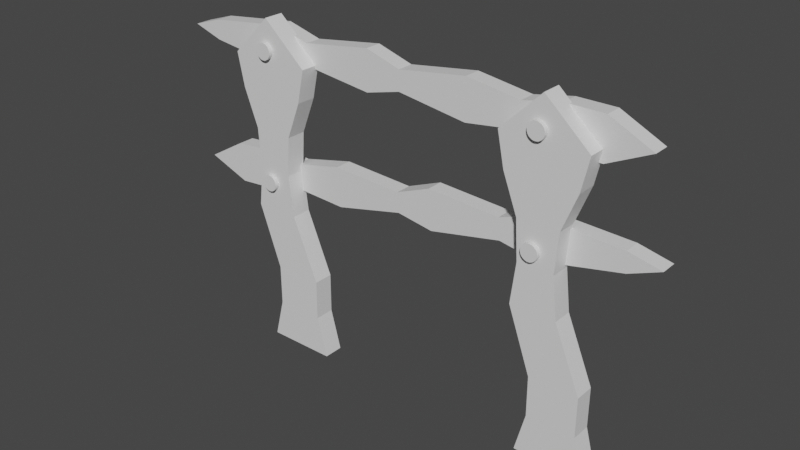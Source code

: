 # Source: LowPolyBarrer.blend  (saved by Blender 2.92.15; exported with 4.5.12 LTS)
import bpy
from mathutils import Matrix  # noqa: F401  (used for matrix-valued properties, if any)

bpy.ops.wm.read_factory_settings(use_empty=True)
scene = bpy.context.scene
scene.name = 'Scene'

# ---- materials (node trees are filled in below, after node groups)
mat_bar = bpy.data.materials.new('Bar')
mat_bar.use_transparent_shadow = False
mat_foot = bpy.data.materials.new('Foot')
mat_foot.use_transparent_shadow = False
mat_vis = bpy.data.materials.new('Vis')
mat_vis.use_transparent_shadow = False

# ---- material node trees
mat_bar.use_nodes = True; mat_bar.node_tree.nodes.clear()
_N = mat_bar.node_tree.nodes; _L = mat_bar.node_tree.links
n0 = _N.new('ShaderNodeBsdfPrincipled'); n0.name = 'Principled BSDF'; n0.location = (10, 300)
n0.distribution = 'GGX'
n0.subsurface_method = 'BURLEY'
n0.inputs[3].default_value = 1.45
n0.inputs[27].default_value = (0.0, 0.0, 0.0, 1.0)
n0.inputs[28].default_value = 1.0
n1 = _N.new('ShaderNodeOutputMaterial'); n1.name = 'Material Output'; n1.location = (300, 300)
_L.new(n0.outputs[0], n1.inputs[0])
n1.is_active_output = True
mat_foot.use_nodes = True; mat_foot.node_tree.nodes.clear()
_N = mat_foot.node_tree.nodes; _L = mat_foot.node_tree.links
n0 = _N.new('ShaderNodeBsdfPrincipled'); n0.name = 'Principled BSDF'; n0.location = (10, 300)
n0.distribution = 'GGX'
n0.subsurface_method = 'BURLEY'
n0.inputs[3].default_value = 1.45
n0.inputs[27].default_value = (0.0, 0.0, 0.0, 1.0)
n0.inputs[28].default_value = 1.0
n1 = _N.new('ShaderNodeOutputMaterial'); n1.name = 'Material Output'; n1.location = (300, 300)
_L.new(n0.outputs[0], n1.inputs[0])
n1.is_active_output = True
mat_vis.use_nodes = True; mat_vis.node_tree.nodes.clear()
_N = mat_vis.node_tree.nodes; _L = mat_vis.node_tree.links
n0 = _N.new('ShaderNodeBsdfPrincipled'); n0.name = 'Principled BSDF'; n0.location = (10, 300)
n0.distribution = 'GGX'
n0.subsurface_method = 'BURLEY'
n0.inputs[3].default_value = 1.45
n0.inputs[27].default_value = (0.0, 0.0, 0.0, 1.0)
n0.inputs[28].default_value = 1.0
n1 = _N.new('ShaderNodeOutputMaterial'); n1.name = 'Material Output'; n1.location = (300, 300)
_L.new(n0.outputs[0], n1.inputs[0])
n1.is_active_output = True

# ---- world
world_world = bpy.data.worlds.new('World'); scene.world = world_world
world_world.use_nodes = True; world_world.node_tree.nodes.clear()
_N = world_world.node_tree.nodes; _L = world_world.node_tree.links
n0 = _N.new('ShaderNodeOutputWorld'); n0.name = 'World Output'; n0.location = (300, 300)
n1 = _N.new('ShaderNodeBackground'); n1.name = 'Background'; n1.location = (10, 300)
n1.inputs[0].default_value = (0.05088, 0.05088, 0.05088, 1.0)
_L.new(n1.outputs[0], n0.inputs[0])
n0.is_active_output = True
world_world.color = (0.05088, 0.05088, 0.05088)
world_world.use_sun_shadow = False
world_world.sun_shadow_jitter_overblur = 0.0

# ---- meshes
me_cube_004 = bpy.data.meshes.new('Cube.004')
me_cube_004.from_pydata([(1.479, 0.04481, 1.35), (1.468, 0.04481, 1.482), (1.479, 0.1574, 1.35), (1.468, 0.1574, 1.482), (-1.43, 0.04481, 1.022), (-1.454, 0.04481, 1.292), (-1.43, 0.1574, 1.022), (-1.454, 0.1574, 1.292), (-0.06423, 0.1574, 1.212), (-0.07615, 0.1574, 1.346), (-0.06423, 0.04481, 1.212), (-0.07615, 0.04481, 1.346), (-0.9259, 0.1574, 1.288), (-0.911, 0.04481, 1.119), (-0.911, 0.1574, 1.119), (-0.9259, 0.04481, 1.288), (0.6759, 0.1574, 1.273), (0.6632, 0.04481, 1.416), (0.6632, 0.1574, 1.416), (0.6759, 0.04481, 1.273), (1.479, 0.1021, 1.35), (1.468, 0.1021, 1.482), (-1.43, 0.1021, 1.022), (-1.454, 0.1021, 1.292), (-0.07615, 0.1021, 1.346), (-0.06423, 0.1021, 1.212), (-0.9259, 0.1021, 1.288), (-0.911, 0.1021, 1.119), (0.6759, 0.1021, 1.273), (0.6632, 0.1021, 1.416), (1.685, 0.04481, 1.435), (1.685, 0.1574, 1.435), (-1.727, 0.1574, 1.132), (-1.727, 0.04481, 1.132), (-0.07019, 0.04481, 1.279), (-0.07019, 0.1574, 1.279), (-0.9185, 0.04481, 1.204), (-0.9185, 0.1574, 1.204), (0.6695, 0.1574, 1.345), (0.6695, 0.04481, 1.345), (-1.727, 0.1021, 1.132), (1.685, 0.1021, 1.435), (0.9276, 0.1574, 1.231), (0.9036, 0.04481, 1.502), (0.9036, 0.1574, 1.502), (0.9276, 0.04481, 1.231), (0.9276, 0.1021, 1.231), (0.9036, 0.1021, 1.502), (0.9156, 0.1574, 1.367), (0.9156, 0.04481, 1.367), (0.1635, 0.1574, 1.442), (0.1875, 0.04481, 1.172), (0.1875, 0.1574, 1.172), (0.1635, 0.04481, 1.442), (0.1635, 0.1021, 1.442), (0.1875, 0.1021, 1.172), (0.1755, 0.04481, 1.307), (0.1755, 0.1574, 1.307), (-0.5396, 0.1574, 1.101), (-0.5636, 0.04481, 1.371), (-0.5636, 0.1574, 1.371), (-0.5396, 0.04481, 1.101), (-0.5396, 0.1021, 1.101), (-0.5636, 0.1021, 1.371), (-0.5516, 0.1574, 1.236), (-0.5516, 0.04481, 1.236), (-1.192, 0.1574, 1.316), (-1.168, 0.04481, 1.045), (-1.168, 0.1574, 1.045), (-1.192, 0.04481, 1.316), (-1.192, 0.1021, 1.316), (-1.168, 0.1021, 1.045), (-1.18, 0.04481, 1.18), (-1.18, 0.1574, 1.18), (-1.583, 0.04481, 1.989), (-1.583, 0.04481, 2.122), (-1.583, 0.1574, 1.989), (-1.583, 0.1574, 2.122), (1.288, 0.04481, 1.92), (1.288, 0.04481, 2.191), (1.288, 0.1574, 1.92), (1.288, 0.1574, 2.191), (-0.06219, 0.1574, 1.988), (-0.06219, 0.1574, 2.123), (-0.06219, 0.04481, 1.988), (-0.06219, 0.04481, 2.123), (0.7733, 0.1574, 2.14), (0.7733, 0.04481, 1.971), (0.7733, 0.1574, 1.971), (0.7733, 0.04481, 2.14), (-0.7907, 0.1574, 1.984), (-0.7907, 0.04481, 2.127), (-0.7907, 0.1574, 2.127), (-0.7907, 0.04481, 1.984), (-1.583, 0.1021, 1.989), (-1.583, 0.1021, 2.122), (1.288, 0.1021, 1.92), (1.288, 0.1021, 2.191), (-0.06219, 0.1021, 2.123), (-0.06219, 0.1021, 1.988), (0.7733, 0.1021, 2.14), (0.7733, 0.1021, 1.971), (-0.7907, 0.1021, 1.984), (-0.7907, 0.1021, 2.127), (-1.791, 0.04481, 2.055), (-1.791, 0.1574, 2.055), (1.57, 0.1574, 2.055), (1.57, 0.04481, 2.055), (-0.06219, 0.04481, 2.055), (-0.06219, 0.1574, 2.055), (0.7733, 0.04481, 2.055), (0.7733, 0.1574, 2.055), (-0.7907, 0.1574, 2.055), (-0.7907, 0.04481, 2.055), (1.57, 0.1021, 2.055), (-1.791, 0.1021, 2.055), (-1.033, 0.1574, 1.92), (-1.033, 0.04481, 2.191), (-1.033, 0.1574, 2.191), (-1.033, 0.04481, 1.92), (-1.033, 0.1021, 1.92), (-1.033, 0.1021, 2.191), (-1.033, 0.1574, 2.055), (-1.033, 0.04481, 2.055), (-0.3047, 0.1574, 2.197), (-0.3047, 0.04481, 1.926), (-0.3047, 0.1574, 1.926), (-0.3047, 0.04481, 2.197), (-0.3047, 0.1021, 2.197), (-0.3047, 0.1021, 1.926), (-0.3047, 0.04481, 2.061), (-0.3047, 0.1574, 2.061), (0.4119, 0.1574, 1.92), (0.4119, 0.04481, 2.191), (0.4119, 0.1574, 2.191), (0.4119, 0.04481, 1.92), (0.4119, 0.1021, 1.92), (0.4119, 0.1021, 2.191), (0.4119, 0.1574, 2.055), (0.4119, 0.04481, 2.055), (1.031, 0.1574, 2.191), (1.031, 0.04481, 1.92), (1.031, 0.1574, 1.92), (1.031, 0.04481, 2.191), (1.031, 0.1021, 2.191), (1.031, 0.1021, 1.92), (1.031, 0.04481, 2.055), (1.031, 0.1574, 2.055), (-1.076, -0.06758, -2.347e-07), (-1.289, -0.06758, 2.0), (-1.076, 0.06758, -2.347e-07), (-1.289, 0.06758, 2.0), (-0.6037, -0.06758, -2.225e-07), (-0.72, -0.06758, 2.0), (-0.6037, 0.06758, -2.225e-07), (-0.72, 0.06758, 2.0), (-1.161, -0.06758, 0.9735), (-1.161, 0.06758, 0.9735), (-0.8536, 0.06758, 0.9735), (-0.8536, -0.06758, 0.9735), (-1.145, -0.06758, 1.521), (-1.145, 0.06758, 1.521), (-0.8694, 0.06758, 1.521), (-0.8694, -0.06758, 1.521), (-1.007, 0.06758, 0.5467), (-0.6752, 0.06758, 0.5467), (-0.6752, -0.06758, 0.5467), (-1.007, -0.06758, 0.5467), (-0.8493, 0.06758, -2.266e-07), (-1.018, 0.06758, 2.266), (-0.8493, -0.06758, -2.266e-07), (-1.018, -0.06758, 2.266), (-1.013, -0.06758, 0.9735), (-1.013, 0.06758, 0.9735), (-1.013, -0.06758, 1.521), (-1.013, 0.06758, 1.521), (-0.8475, 0.06758, 0.5467), (-0.8475, -0.06758, 0.5467), (-1.127, 0.06758, 1.252), (-0.8881, 0.06758, 1.252), (-0.8881, -0.06758, 1.252), (-1.127, -0.06758, 1.252), (-1.012, 0.06758, 1.252), (-1.012, -0.06758, 1.252), (-1.242, -0.06758, 1.774), (-1.242, 0.06758, 1.774), (-0.7696, 0.06758, 1.774), (-0.7696, -0.06758, 1.774), (-1.015, -0.06758, 1.774), (-1.015, 0.06758, 1.774), (-1.006, 0.06758, 0.2733), (-0.6762, 0.06758, 0.2733), (-0.6762, -0.06758, 0.2733), (-1.006, -0.06758, 0.2733), (-0.8475, -0.06758, 0.2733), (-0.8475, 0.06758, 0.2733), (0.9235, -0.06758, -2.509e-07), (0.7108, -0.06758, 2.0), (0.9235, 0.06758, -2.509e-07), (0.7108, 0.06758, 2.0), (1.396, -0.06758, -2.671e-07), (1.28, -0.06758, 2.0), (1.396, 0.06758, -2.671e-07), (1.28, 0.06758, 2.0), (0.8394, -0.06758, 0.9735), (0.8394, 0.06758, 0.9735), (1.146, 0.06758, 0.9735), (1.146, -0.06758, 0.9735), (0.8547, -0.06758, 1.521), (0.8547, 0.06758, 1.521), (1.131, 0.06758, 1.521), (1.131, -0.06758, 1.521), (0.9932, 0.06758, 0.5467), (1.325, 0.06758, 0.5467), (1.325, -0.06758, 0.5467), (0.9932, -0.06758, 0.5467), (1.151, 0.06758, -2.509e-07), (0.9818, 0.06758, 2.266), (1.151, -0.06758, -2.509e-07), (0.9818, -0.06758, 2.266), (0.9869, -0.06758, 0.9735), (0.9869, 0.06758, 0.9735), (0.9873, -0.06758, 1.521), (0.9873, 0.06758, 1.521), (1.153, 0.06758, 0.5467), (1.153, -0.06758, 0.5467), (0.8729, 0.06758, 1.252), (1.112, 0.06758, 1.252), (1.112, -0.06758, 1.252), (0.8729, -0.06758, 1.252), (0.9877, 0.06758, 1.252), (0.9877, -0.06758, 1.252), (0.7575, -0.06758, 1.774), (0.7575, 0.06758, 1.774), (1.23, 0.06758, 1.774), (1.23, -0.06758, 1.774), (0.9847, -0.06758, 1.774), (0.9847, 0.06758, 1.774), (0.9942, 0.06758, 0.2733), (1.324, 0.06758, 0.2733), (1.324, -0.06758, 0.2733), (0.9942, -0.06758, 0.2733), (1.153, -0.06758, 0.2733), (1.153, 0.06758, 0.2733), (-1.036, -0.0964, 1.114), (-1.036, 0.1851, 1.114), (-1.026, -0.0964, 1.115), (-1.026, 0.1851, 1.115), (-1.015, -0.0964, 1.118), (-1.015, 0.1851, 1.118), (-1.005, -0.0964, 1.123), (-1.005, 0.1851, 1.123), (-0.997, -0.0964, 1.13), (-0.997, 0.1851, 1.13), (-0.99, -0.0964, 1.138), (-0.99, 0.1851, 1.138), (-0.9849, -0.0964, 1.148), (-0.9849, 0.1851, 1.148), (-0.9817, -0.0964, 1.159), (-0.9817, 0.1851, 1.159), (-0.9806, -0.0964, 1.169), (-0.9806, 0.1851, 1.169), (-0.9817, -0.0964, 1.18), (-0.9817, 0.1851, 1.18), (-0.9849, -0.0964, 1.191), (-0.9849, 0.1851, 1.191), (-0.99, -0.0964, 1.2), (-0.99, 0.1851, 1.2), (-0.997, -0.0964, 1.209), (-0.997, 0.1851, 1.209), (-1.005, -0.0964, 1.216), (-1.005, 0.1851, 1.216), (-1.015, -0.0964, 1.221), (-1.015, 0.1851, 1.221), (-1.026, -0.0964, 1.224), (-1.026, 0.1851, 1.224), (-1.036, -0.0964, 1.225), (-1.036, 0.1851, 1.225), (-1.047, -0.0964, 1.224), (-1.047, 0.1851, 1.224), (-1.058, -0.0964, 1.221), (-1.058, 0.1851, 1.221), (-1.067, -0.0964, 1.216), (-1.067, 0.1851, 1.216), (-1.076, -0.0964, 1.209), (-1.076, 0.1851, 1.209), (-1.083, -0.0964, 1.2), (-1.083, 0.1851, 1.2), (-1.088, -0.0964, 1.191), (-1.088, 0.1851, 1.191), (-1.091, -0.0964, 1.18), (-1.091, 0.1851, 1.18), (-1.092, -0.0964, 1.169), (-1.092, 0.1851, 1.169), (-1.091, -0.0964, 1.159), (-1.091, 0.1851, 1.159), (-1.088, -0.0964, 1.148), (-1.088, 0.1851, 1.148), (-1.083, -0.0964, 1.138), (-1.083, 0.1851, 1.138), (-1.076, -0.0964, 1.13), (-1.076, 0.1851, 1.13), (-1.067, -0.0964, 1.123), (-1.067, 0.1851, 1.123), (-1.058, -0.0964, 1.118), (-1.058, 0.1851, 1.118), (-1.047, -0.0964, 1.115), (-1.047, 0.1851, 1.115), (0.9636, -0.0964, 1.296), (0.9636, 0.1851, 1.296), (0.9745, -0.0964, 1.297), (0.9745, 0.1851, 1.297), (0.9849, -0.0964, 1.301), (0.9849, 0.1851, 1.301), (0.9946, -0.0964, 1.306), (0.9946, 0.1851, 1.306), (1.003, -0.0964, 1.313), (1.003, 0.1851, 1.313), (1.01, -0.0964, 1.321), (1.01, 0.1851, 1.321), (1.015, -0.0964, 1.331), (1.015, 0.1851, 1.331), (1.018, -0.0964, 1.341), (1.018, 0.1851, 1.341), (1.019, -0.0964, 1.352), (1.019, 0.1851, 1.352), (1.018, -0.0964, 1.363), (1.018, 0.1851, 1.363), (1.015, -0.0964, 1.373), (1.015, 0.1851, 1.373), (1.01, -0.0964, 1.383), (1.01, 0.1851, 1.383), (1.003, -0.0964, 1.391), (1.003, 0.1851, 1.391), (0.9946, -0.0964, 1.398), (0.9946, 0.1851, 1.398), (0.9849, -0.0964, 1.404), (0.9849, 0.1851, 1.404), (0.9745, -0.0964, 1.407), (0.9745, 0.1851, 1.407), (0.9636, -0.0964, 1.408), (0.9636, 0.1851, 1.408), (0.9527, -0.0964, 1.407), (0.9527, 0.1851, 1.407), (0.9423, -0.0964, 1.404), (0.9423, 0.1851, 1.404), (0.9326, -0.0964, 1.398), (0.9326, 0.1851, 1.398), (0.9242, -0.0964, 1.391), (0.9242, 0.1851, 1.391), (0.9172, -0.0964, 1.383), (0.9172, 0.1851, 1.383), (0.9121, -0.0964, 1.373), (0.9121, 0.1851, 1.373), (0.9089, -0.0964, 1.363), (0.9089, 0.1851, 1.363), (0.9078, -0.0964, 1.352), (0.9078, 0.1851, 1.352), (0.9089, -0.0964, 1.341), (0.9089, 0.1851, 1.341), (0.9121, -0.0964, 1.331), (0.9121, 0.1851, 1.331), (0.9172, -0.0964, 1.321), (0.9172, 0.1851, 1.321), (0.9242, -0.0964, 1.313), (0.9242, 0.1851, 1.313), (0.9326, -0.0964, 1.306), (0.9326, 0.1851, 1.306), (0.9423, -0.0964, 1.301), (0.9423, 0.1851, 1.301), (0.9527, -0.0964, 1.297), (0.9527, 0.1851, 1.297), (0.9636, -0.0964, 2.003), (0.9636, 0.1851, 2.003), (0.9745, -0.0964, 2.004), (0.9745, 0.1851, 2.004), (0.9849, -0.0964, 2.007), (0.9849, 0.1851, 2.007), (0.9946, -0.0964, 2.013), (0.9946, 0.1851, 2.013), (1.003, -0.0964, 2.019), (1.003, 0.1851, 2.019), (1.01, -0.0964, 2.028), (1.01, 0.1851, 2.028), (1.015, -0.0964, 2.038), (1.015, 0.1851, 2.038), (1.018, -0.0964, 2.048), (1.018, 0.1851, 2.048), (1.019, -0.0964, 2.059), (1.019, 0.1851, 2.059), (1.018, -0.0964, 2.07), (1.018, 0.1851, 2.07), (1.015, -0.0964, 2.08), (1.015, 0.1851, 2.08), (1.01, -0.0964, 2.09), (1.01, 0.1851, 2.09), (1.003, -0.0964, 2.098), (1.003, 0.1851, 2.098), (0.9946, -0.0964, 2.105), (0.9946, 0.1851, 2.105), (0.9849, -0.0964, 2.11), (0.9849, 0.1851, 2.11), (0.9745, -0.0964, 2.114), (0.9745, 0.1851, 2.114), (0.9636, -0.0964, 2.115), (0.9636, 0.1851, 2.115), (0.9527, -0.0964, 2.114), (0.9527, 0.1851, 2.114), (0.9423, -0.0964, 2.11), (0.9423, 0.1851, 2.11), (0.9326, -0.0964, 2.105), (0.9326, 0.1851, 2.105), (0.9242, -0.0964, 2.098), (0.9242, 0.1851, 2.098), (0.9172, -0.0964, 2.09), (0.9172, 0.1851, 2.09), (0.9121, -0.0964, 2.08), (0.9121, 0.1851, 2.08), (0.9089, -0.0964, 2.07), (0.9089, 0.1851, 2.07), (0.9078, -0.0964, 2.059), (0.9078, 0.1851, 2.059), (0.9089, -0.0964, 2.048), (0.9089, 0.1851, 2.048), (0.9121, -0.0964, 2.038), (0.9121, 0.1851, 2.038), (0.9172, -0.0964, 2.028), (0.9172, 0.1851, 2.028), (0.9242, -0.0964, 2.019), (0.9242, 0.1851, 2.019), (0.9326, -0.0964, 2.013), (0.9326, 0.1851, 2.013), (0.9423, -0.0964, 2.007), (0.9423, 0.1851, 2.007), (0.9527, -0.0964, 2.004), (0.9527, 0.1851, 2.004), (-1.027, -0.0964, 2.003), (-1.027, 0.1851, 2.003), (-1.016, -0.0964, 2.004), (-1.016, 0.1851, 2.004), (-1.006, -0.0964, 2.007), (-1.006, 0.1851, 2.007), (-0.9963, -0.0964, 2.013), (-0.9963, 0.1851, 2.013), (-0.9879, -0.0964, 2.019), (-0.9879, 0.1851, 2.019), (-0.9809, -0.0964, 2.028), (-0.9809, 0.1851, 2.028), (-0.9758, -0.0964, 2.038), (-0.9758, 0.1851, 2.038), (-0.9726, -0.0964, 2.048), (-0.9726, 0.1851, 2.048), (-0.9715, -0.0964, 2.059), (-0.9715, 0.1851, 2.059), (-0.9726, -0.0964, 2.07), (-0.9726, 0.1851, 2.07), (-0.9758, -0.0964, 2.08), (-0.9758, 0.1851, 2.08), (-0.9809, -0.0964, 2.09), (-0.9809, 0.1851, 2.09), (-0.9879, -0.0964, 2.098), (-0.9879, 0.1851, 2.098), (-0.9963, -0.0964, 2.105), (-0.9963, 0.1851, 2.105), (-1.006, -0.0964, 2.11), (-1.006, 0.1851, 2.11), (-1.016, -0.0964, 2.114), (-1.016, 0.1851, 2.114), (-1.027, -0.0964, 2.115), (-1.027, 0.1851, 2.115), (-1.038, -0.0964, 2.114), (-1.038, 0.1851, 2.114), (-1.049, -0.0964, 2.11), (-1.049, 0.1851, 2.11), (-1.058, -0.0964, 2.105), (-1.058, 0.1851, 2.105), (-1.067, -0.0964, 2.098), (-1.067, 0.1851, 2.098), (-1.074, -0.0964, 2.09), (-1.074, 0.1851, 2.09), (-1.079, -0.0964, 2.08), (-1.079, 0.1851, 2.08), (-1.082, -0.0964, 2.07), (-1.082, 0.1851, 2.07), (-1.083, -0.0964, 2.059), (-1.083, 0.1851, 2.059), (-1.082, -0.0964, 2.048), (-1.082, 0.1851, 2.048), (-1.079, -0.0964, 2.038), (-1.079, 0.1851, 2.038), (-1.074, -0.0964, 2.028), (-1.074, 0.1851, 2.028), (-1.067, -0.0964, 2.019), (-1.067, 0.1851, 2.019), (-1.058, -0.0964, 2.013), (-1.058, 0.1851, 2.013), (-1.049, -0.0964, 2.007), (-1.049, 0.1851, 2.007), (-1.038, -0.0964, 2.004), (-1.038, 0.1851, 2.004)], [], [(41, 31, 3, 21), (73, 32, 7, 66), (40, 33, 5, 23), (49, 30, 1, 43), (71, 67, 4, 22), (47, 43, 1, 21), (63, 59, 11, 24), (55, 51, 10, 25), (65, 34, 11, 59), (57, 35, 9, 50), (72, 36, 15, 69), (70, 69, 15, 26), (62, 61, 13, 27), (64, 37, 12, 60), (48, 38, 18, 44), (46, 45, 19, 28), (54, 53, 17, 29), (56, 39, 17, 53), (50, 54, 29, 18), (42, 46, 28, 16), (58, 62, 27, 14), (66, 70, 26, 12), (52, 55, 25, 8), (60, 63, 24, 9), (44, 47, 21, 3), (68, 71, 22, 6), (32, 40, 23, 7), (30, 41, 21, 1), (0, 20, 41, 30), (6, 22, 40, 32), (51, 19, 39, 56), (42, 16, 38, 48), (58, 14, 37, 64), (67, 13, 36, 72), (52, 8, 35, 57), (61, 10, 34, 65), (45, 0, 30, 49), (22, 4, 33, 40), (68, 6, 32, 73), (20, 2, 31, 41), (19, 45, 49, 39), (2, 42, 48, 31), (18, 29, 47, 44), (2, 20, 46, 42), (20, 0, 45, 46), (31, 48, 44, 3), (29, 17, 43, 47), (39, 49, 43, 17), (16, 52, 57, 38), (10, 51, 56, 34), (16, 28, 55, 52), (9, 24, 54, 50), (34, 56, 53, 11), (24, 11, 53, 54), (38, 57, 50, 18), (28, 19, 51, 55), (13, 61, 65, 36), (8, 58, 64, 35), (12, 26, 63, 60), (8, 25, 62, 58), (35, 64, 60, 9), (25, 10, 61, 62), (36, 65, 59, 15), (26, 15, 59, 63), (14, 68, 73, 37), (4, 67, 72, 33), (14, 27, 71, 68), (7, 23, 70, 66), (23, 5, 69, 70), (33, 72, 69, 5), (27, 13, 67, 71), (37, 73, 66, 12), (115, 95, 77, 105), (147, 140, 81, 106), (114, 97, 79, 107), (123, 117, 75, 104), (145, 96, 78, 141), (121, 95, 75, 117), (137, 98, 85, 133), (129, 99, 84, 125), (139, 133, 85, 108), (131, 124, 83, 109), (146, 143, 89, 110), (144, 100, 89, 143), (136, 101, 87, 135), (138, 134, 86, 111), (122, 118, 92, 112), (120, 102, 93, 119), (128, 103, 91, 127), (130, 127, 91, 113), (124, 92, 103, 128), (116, 90, 102, 120), (132, 88, 101, 136), (140, 86, 100, 144), (126, 82, 99, 129), (134, 83, 98, 137), (118, 77, 95, 121), (142, 80, 96, 145), (106, 81, 97, 114), (104, 75, 95, 115), (74, 104, 115, 94), (80, 106, 114, 96), (125, 130, 113, 93), (116, 122, 112, 90), (132, 138, 111, 88), (141, 146, 110, 87), (126, 131, 109, 82), (135, 139, 108, 84), (119, 123, 104, 74), (96, 114, 107, 78), (142, 147, 106, 80), (94, 115, 105, 76), (93, 113, 123, 119), (76, 105, 122, 116), (92, 118, 121, 103), (76, 116, 120, 94), (94, 120, 119, 74), (105, 77, 118, 122), (103, 121, 117, 91), (113, 91, 117, 123), (90, 112, 131, 126), (84, 108, 130, 125), (90, 126, 129, 102), (83, 124, 128, 98), (108, 85, 127, 130), (98, 128, 127, 85), (112, 92, 124, 131), (102, 129, 125, 93), (87, 110, 139, 135), (82, 109, 138, 132), (86, 134, 137, 100), (82, 132, 136, 99), (109, 83, 134, 138), (99, 136, 135, 84), (110, 89, 133, 139), (100, 137, 133, 89), (88, 111, 147, 142), (78, 107, 146, 141), (88, 142, 145, 101), (81, 140, 144, 97), (97, 144, 143, 79), (107, 79, 143, 146), (101, 145, 141, 87), (111, 86, 140, 147), (184, 149, 151, 185), (189, 169, 155, 186), (186, 155, 153, 187), (188, 171, 149, 184), (168, 154, 152, 170), (169, 151, 149, 171), (177, 172, 156, 167), (165, 158, 159, 166), (176, 173, 158, 165), (167, 156, 157, 164), (183, 174, 160, 181), (179, 162, 163, 180), (182, 175, 162, 179), (181, 160, 161, 178), (193, 167, 164, 190), (195, 176, 165, 191), (191, 165, 166, 192), (194, 177, 167, 193), (192, 166, 177, 194), (190, 164, 176, 195), (178, 161, 175, 182), (180, 163, 174, 183), (164, 157, 173, 176), (166, 159, 172, 177), (155, 169, 171, 153), (150, 168, 170, 148), (187, 153, 171, 188), (185, 151, 169, 189), (159, 180, 183, 172), (157, 178, 182, 173), (156, 181, 178, 157), (173, 182, 179, 158), (158, 179, 180, 159), (172, 183, 181, 156), (161, 185, 189, 175), (163, 187, 188, 174), (174, 188, 184, 160), (162, 186, 187, 163), (175, 189, 186, 162), (160, 184, 185, 161), (150, 190, 195, 168), (152, 192, 194, 170), (170, 194, 193, 148), (154, 191, 192, 152), (168, 195, 191, 154), (148, 193, 190, 150), (232, 197, 199, 233), (237, 217, 203, 234), (234, 203, 201, 235), (236, 219, 197, 232), (216, 202, 200, 218), (217, 199, 197, 219), (225, 220, 204, 215), (213, 206, 207, 214), (224, 221, 206, 213), (215, 204, 205, 212), (231, 222, 208, 229), (227, 210, 211, 228), (230, 223, 210, 227), (229, 208, 209, 226), (241, 215, 212, 238), (243, 224, 213, 239), (239, 213, 214, 240), (242, 225, 215, 241), (240, 214, 225, 242), (238, 212, 224, 243), (226, 209, 223, 230), (228, 211, 222, 231), (212, 205, 221, 224), (214, 207, 220, 225), (203, 217, 219, 201), (198, 216, 218, 196), (235, 201, 219, 236), (233, 199, 217, 237), (207, 228, 231, 220), (205, 226, 230, 221), (204, 229, 226, 205), (221, 230, 227, 206), (206, 227, 228, 207), (220, 231, 229, 204), (209, 233, 237, 223), (211, 235, 236, 222), (222, 236, 232, 208), (210, 234, 235, 211), (223, 237, 234, 210), (208, 232, 233, 209), (198, 238, 243, 216), (200, 240, 242, 218), (218, 242, 241, 196), (202, 239, 240, 200), (216, 243, 239, 202), (196, 241, 238, 198), (244, 245, 247, 246), (246, 247, 249, 248), (248, 249, 251, 250), (250, 251, 253, 252), (252, 253, 255, 254), (254, 255, 257, 256), (256, 257, 259, 258), (258, 259, 261, 260), (260, 261, 263, 262), (262, 263, 265, 264), (264, 265, 267, 266), (266, 267, 269, 268), (268, 269, 271, 270), (270, 271, 273, 272), (272, 273, 275, 274), (274, 275, 277, 276), (276, 277, 279, 278), (278, 279, 281, 280), (280, 281, 283, 282), (282, 283, 285, 284), (284, 285, 287, 286), (286, 287, 289, 288), (288, 289, 291, 290), (290, 291, 293, 292), (292, 293, 295, 294), (294, 295, 297, 296), (296, 297, 299, 298), (298, 299, 301, 300), (300, 301, 303, 302), (302, 303, 305, 304), (247, 245, 307, 305, 303, 301, 299, 297, 295, 293, 291, 289, 287, 285, 283, 281, 279, 277, 275, 273, 271, 269, 267, 265, 263, 261, 259, 257, 255, 253, 251, 249), (304, 305, 307, 306), (306, 307, 245, 244), (244, 246, 248, 250, 252, 254, 256, 258, 260, 262, 264, 266, 268, 270, 272, 274, 276, 278, 280, 282, 284, 286, 288, 290, 292, 294, 296, 298, 300, 302, 304, 306), (308, 309, 311, 310), (310, 311, 313, 312), (312, 313, 315, 314), (314, 315, 317, 316), (316, 317, 319, 318), (318, 319, 321, 320), (320, 321, 323, 322), (322, 323, 325, 324), (324, 325, 327, 326), (326, 327, 329, 328), (328, 329, 331, 330), (330, 331, 333, 332), (332, 333, 335, 334), (334, 335, 337, 336), (336, 337, 339, 338), (338, 339, 341, 340), (340, 341, 343, 342), (342, 343, 345, 344), (344, 345, 347, 346), (346, 347, 349, 348), (348, 349, 351, 350), (350, 351, 353, 352), (352, 353, 355, 354), (354, 355, 357, 356), (356, 357, 359, 358), (358, 359, 361, 360), (360, 361, 363, 362), (362, 363, 365, 364), (364, 365, 367, 366), (366, 367, 369, 368), (311, 309, 371, 369, 367, 365, 363, 361, 359, 357, 355, 353, 351, 349, 347, 345, 343, 341, 339, 337, 335, 333, 331, 329, 327, 325, 323, 321, 319, 317, 315, 313), (368, 369, 371, 370), (370, 371, 309, 308), (308, 310, 312, 314, 316, 318, 320, 322, 324, 326, 328, 330, 332, 334, 336, 338, 340, 342, 344, 346, 348, 350, 352, 354, 356, 358, 360, 362, 364, 366, 368, 370), (372, 373, 375, 374), (374, 375, 377, 376), (376, 377, 379, 378), (378, 379, 381, 380), (380, 381, 383, 382), (382, 383, 385, 384), (384, 385, 387, 386), (386, 387, 389, 388), (388, 389, 391, 390), (390, 391, 393, 392), (392, 393, 395, 394), (394, 395, 397, 396), (396, 397, 399, 398), (398, 399, 401, 400), (400, 401, 403, 402), (402, 403, 405, 404), (404, 405, 407, 406), (406, 407, 409, 408), (408, 409, 411, 410), (410, 411, 413, 412), (412, 413, 415, 414), (414, 415, 417, 416), (416, 417, 419, 418), (418, 419, 421, 420), (420, 421, 423, 422), (422, 423, 425, 424), (424, 425, 427, 426), (426, 427, 429, 428), (428, 429, 431, 430), (430, 431, 433, 432), (375, 373, 435, 433, 431, 429, 427, 425, 423, 421, 419, 417, 415, 413, 411, 409, 407, 405, 403, 401, 399, 397, 395, 393, 391, 389, 387, 385, 383, 381, 379, 377), (432, 433, 435, 434), (434, 435, 373, 372), (372, 374, 376, 378, 380, 382, 384, 386, 388, 390, 392, 394, 396, 398, 400, 402, 404, 406, 408, 410, 412, 414, 416, 418, 420, 422, 424, 426, 428, 430, 432, 434), (436, 437, 439, 438), (438, 439, 441, 440), (440, 441, 443, 442), (442, 443, 445, 444), (444, 445, 447, 446), (446, 447, 449, 448), (448, 449, 451, 450), (450, 451, 453, 452), (452, 453, 455, 454), (454, 455, 457, 456), (456, 457, 459, 458), (458, 459, 461, 460), (460, 461, 463, 462), (462, 463, 465, 464), (464, 465, 467, 466), (466, 467, 469, 468), (468, 469, 471, 470), (470, 471, 473, 472), (472, 473, 475, 474), (474, 475, 477, 476), (476, 477, 479, 478), (478, 479, 481, 480), (480, 481, 483, 482), (482, 483, 485, 484), (484, 485, 487, 486), (486, 487, 489, 488), (488, 489, 491, 490), (490, 491, 493, 492), (492, 493, 495, 494), (494, 495, 497, 496), (439, 437, 499, 497, 495, 493, 491, 489, 487, 485, 483, 481, 479, 477, 475, 473, 471, 469, 467, 465, 463, 461, 459, 457, 455, 453, 451, 449, 447, 445, 443, 441), (496, 497, 499, 498), (498, 499, 437, 436), (436, 438, 440, 442, 444, 446, 448, 450, 452, 454, 456, 458, 460, 462, 464, 466, 468, 470, 472, 474, 476, 478, 480, 482, 484, 486, 488, 490, 492, 494, 496, 498)])
me_cube_004.polygons.foreach_set('material_index', [0, 0, 0, 0, 0, 0, 0, 0, 0, 0, 0, 0, 0, 0, 0, 0, 0, 0, 0, 0, 0, 0, 0, 0, 0, 0, 0, 0, 0, 0, 0, 0, 0, 0, 0, 0, 0, 0, 0, 0, 0, 0, 0, 0, 0, 0, 0, 0, 0, 0, 0, 0, 0, 0, 0, 0, 0, 0, 0, 0, 0, 0, 0, 0, 0, 0, 0, 0, 0, 0, 0, 0, 0, 0, 0, 0, 0, 0, 0, 0, 0, 0, 0, 0, 0, 0, 0, 0, 0, 0, 0, 0, 0, 0, 0, 0, 0, 0, 0, 0, 0, 0, 0, 0, 0, 0, 0, 0, 0, 0, 0, 0, 0, 0, 0, 0, 0, 0, 0, 0, 0, 0, 0, 0, 0, 0, 0, 0, 0, 0, 0, 0, 0, 0, 0, 0, 0, 0, 0, 0, 0, 0, 0, 0, 1, 1, 1, 1, 1, 1, 1, 1, 1, 1, 1, 1, 1, 1, 1, 1, 1, 1, 1, 1, 1, 1, 1, 1, 1, 1, 1, 1, 1, 1, 1, 1, 1, 1, 1, 1, 1, 1, 1, 1, 1, 1, 1, 1, 1, 1, 1, 1, 1, 1, 1, 1, 1, 1, 1, 1, 1, 1, 1, 1, 1, 1, 1, 1, 1, 1, 1, 1, 1, 1, 1, 1, 1, 1, 1, 1, 1, 1, 1, 1, 1, 1, 1, 1, 1, 1, 1, 1, 1, 1, 1, 1, 2, 2, 2, 2, 2, 2, 2, 2, 2, 2, 2, 2, 2, 2, 2, 2, 2, 2, 2, 2, 2, 2, 2, 2, 2, 2, 2, 2, 2, 2, 2, 2, 2, 2, 2, 2, 2, 2, 2, 2, 2, 2, 2, 2, 2, 2, 2, 2, 2, 2, 2, 2, 2, 2, 2, 2, 2, 2, 2, 2, 2, 2, 2, 2, 2, 2, 2, 2, 2, 2, 2, 2, 2, 2, 2, 2, 2, 2, 2, 2, 2, 2, 2, 2, 2, 2, 2, 2, 2, 2, 2, 2, 2, 2, 2, 2, 2, 2, 2, 2, 2, 2, 2, 2, 2, 2, 2, 2, 2, 2, 2, 2, 2, 2, 2, 2, 2, 2, 2, 2, 2, 2, 2, 2, 2, 2, 2, 2, 2, 2, 2, 2, 2, 2, 2, 2])
_uv = me_cube_004.uv_layers.new(name='UVMap')
_uv.uv.foreach_set('vector', [0.5, 0.1271, 0.5, 0.25, 0.625, 0.25, 0.625, 0.1271, 0.5, 0.4678, 0.5, 0.5, 0.625, 0.5, 0.625, 0.4678, 0.5, 0.6229, 0.5, 0.75, 0.625, 0.75, 0.625, 0.6229, 0.5, 0.9697, 0.5, 1.0, 0.625, 1.0, 0.625, 0.9697, 0.3428, 0.6229, 0.3428, 0.75, 0.375, 0.75, 0.375, 0.6229, 0.8447, 0.6229, 0.8447, 0.75, 0.875, 0.75, 0.875, 0.6229, 0.7216, 0.6229, 0.7216, 0.75, 0.7538, 0.75, 0.7538, 0.6229, 0.2159, 0.6229, 0.2159, 0.75, 0.2462, 0.75, 0.2462, 0.6229, 0.5, 0.8466, 0.5, 0.8788, 0.625, 0.8788, 0.625, 0.8466, 0.5, 0.3409, 0.5, 0.3712, 0.625, 0.3712, 0.625, 0.3409, 0.5, 0.7822, 0.5, 0.8144, 0.625, 0.8144, 0.625, 0.7822, 0.6572, 0.6229, 0.6572, 0.75, 0.6894, 0.75, 0.6894, 0.6229, 0.2784, 0.6229, 0.2784, 0.75, 0.3106, 0.75, 0.3106, 0.6229, 0.5, 0.4034, 0.5, 0.4356, 0.625, 0.4356, 0.625, 0.4034, 0.5, 0.2803, 0.5, 0.3106, 0.625, 0.3106, 0.625, 0.2803, 0.1553, 0.6229, 0.1553, 0.75, 0.1856, 0.75, 0.1856, 0.6229, 0.7841, 0.6229, 0.7841, 0.75, 0.8144, 0.75, 0.8144, 0.6229, 0.5, 0.9091, 0.5, 0.9394, 0.625, 0.9394, 0.625, 0.9091, 0.7841, 0.5, 0.7841, 0.6229, 0.8144, 0.6229, 0.8144, 0.5, 0.1553, 0.5, 0.1553, 0.6229, 0.1856, 0.6229, 0.1856, 0.5, 0.2784, 0.5, 0.2784, 0.6229, 0.3106, 0.6229, 0.3106, 0.5, 0.6572, 0.5, 0.6572, 0.6229, 0.6894, 0.6229, 0.6894, 0.5, 0.2159, 0.5, 0.2159, 0.6229, 0.2462, 0.6229, 0.2462, 0.5, 0.7216, 0.5, 0.7216, 0.6229, 0.7538, 0.6229, 0.7538, 0.5, 0.8447, 0.5, 0.8447, 0.6229, 0.875, 0.6229, 0.875, 0.5, 0.3428, 0.5, 0.3428, 0.6229, 0.375, 0.6229, 0.375, 0.5, 0.5, 0.5, 0.5, 0.6229, 0.625, 0.6229, 0.625, 0.5, 0.5, 0.0, 0.5, 0.1271, 0.625, 0.1271, 0.625, 0.0, 0.375, 0.0, 0.375, 0.1271, 0.5, 0.1271, 0.5, 0.0, 0.375, 0.5, 0.375, 0.6229, 0.5, 0.6229, 0.5, 0.5, 0.375, 0.9091, 0.375, 0.9394, 0.5, 0.9394, 0.5, 0.9091, 0.375, 0.2803, 0.375, 0.3106, 0.5, 0.3106, 0.5, 0.2803, 0.375, 0.4034, 0.375, 0.4356, 0.5, 0.4356, 0.5, 0.4034, 0.375, 0.7822, 0.375, 0.8144, 0.5, 0.8144, 0.5, 0.7822, 0.375, 0.3409, 0.375, 0.3712, 0.5, 0.3712, 0.5, 0.3409, 0.375, 0.8466, 0.375, 0.8788, 0.5, 0.8788, 0.5, 0.8466, 0.375, 0.9697, 0.375, 1.0, 0.5, 1.0, 0.5, 0.9697, 0.375, 0.6229, 0.375, 0.75, 0.5, 0.75, 0.5, 0.6229, 0.375, 0.4678, 0.375, 0.5, 0.5, 0.5, 0.5, 0.4678, 0.375, 0.1271, 0.375, 0.25, 0.5, 0.25, 0.5, 0.1271, 0.375, 0.9394, 0.375, 0.9697, 0.5, 0.9697, 0.5, 0.9394, 0.375, 0.25, 0.375, 0.2803, 0.5, 0.2803, 0.5, 0.25, 0.8144, 0.5, 0.8144, 0.6229, 0.8447, 0.6229, 0.8447, 0.5, 0.125, 0.5, 0.125, 0.6229, 0.1553, 0.6229, 0.1553, 0.5, 0.125, 0.6229, 0.125, 0.75, 0.1553, 0.75, 0.1553, 0.6229, 0.5, 0.25, 0.5, 0.2803, 0.625, 0.2803, 0.625, 0.25, 0.8144, 0.6229, 0.8144, 0.75, 0.8447, 0.75, 0.8447, 0.6229, 0.5, 0.9394, 0.5, 0.9697, 0.625, 0.9697, 0.625, 0.9394, 0.375, 0.3106, 0.375, 0.3409, 0.5, 0.3409, 0.5, 0.3106, 0.375, 0.8788, 0.375, 0.9091, 0.5, 0.9091, 0.5, 0.8788, 0.1856, 0.5, 0.1856, 0.6229, 0.2159, 0.6229, 0.2159, 0.5, 0.7538, 0.5, 0.7538, 0.6229, 0.7841, 0.6229, 0.7841, 0.5, 0.5, 0.8788, 0.5, 0.9091, 0.625, 0.9091, 0.625, 0.8788, 0.7538, 0.6229, 0.7538, 0.75, 0.7841, 0.75, 0.7841, 0.6229, 0.5, 0.3106, 0.5, 0.3409, 0.625, 0.3409, 0.625, 0.3106, 0.1856, 0.6229, 0.1856, 0.75, 0.2159, 0.75, 0.2159, 0.6229, 0.375, 0.8144, 0.375, 0.8466, 0.5, 0.8466, 0.5, 0.8144, 0.375, 0.3712, 0.375, 0.4034, 0.5, 0.4034, 0.5, 0.3712, 0.6894, 0.5, 0.6894, 0.6229, 0.7216, 0.6229, 0.7216, 0.5, 0.2462, 0.5, 0.2462, 0.6229, 0.2784, 0.6229, 0.2784, 0.5, 0.5, 0.3712, 0.5, 0.4034, 0.625, 0.4034, 0.625, 0.3712, 0.2462, 0.6229, 0.2462, 0.75, 0.2784, 0.75, 0.2784, 0.6229, 0.5, 0.8144, 0.5, 0.8466, 0.625, 0.8466, 0.625, 0.8144, 0.6894, 0.6229, 0.6894, 0.75, 0.7216, 0.75, 0.7216, 0.6229, 0.375, 0.4356, 0.375, 0.4678, 0.5, 0.4678, 0.5, 0.4356, 0.375, 0.75, 0.375, 0.7822, 0.5, 0.7822, 0.5, 0.75, 0.3106, 0.5, 0.3106, 0.6229, 0.3428, 0.6229, 0.3428, 0.5, 0.625, 0.5, 0.625, 0.6229, 0.6572, 0.6229, 0.6572, 0.5, 0.625, 0.6229, 0.625, 0.75, 0.6572, 0.75, 0.6572, 0.6229, 0.5, 0.75, 0.5, 0.7822, 0.625, 0.7822, 0.625, 0.75, 0.3106, 0.6229, 0.3106, 0.75, 0.3428, 0.75, 0.3428, 0.6229, 0.5, 0.4356, 0.5, 0.4678, 0.625, 0.4678, 0.625, 0.4356, 0.5, 0.1271, 0.625, 0.1271, 0.625, 0.25, 0.5, 0.25, 0.5, 0.4678, 0.625, 0.4678, 0.625, 0.5, 0.5, 0.5, 0.5, 0.6229, 0.625, 0.6229, 0.625, 0.75, 0.5, 0.75, 0.5, 0.9697, 0.625, 0.9697, 0.625, 1.0, 0.5, 1.0, 0.3428, 0.6229, 0.375, 0.6229, 0.375, 0.75, 0.3428, 0.75, 0.8447, 0.6229, 0.875, 0.6229, 0.875, 0.75, 0.8447, 0.75, 0.7216, 0.6229, 0.7538, 0.6229, 0.7538, 0.75, 0.7216, 0.75, 0.2159, 0.6229, 0.2462, 0.6229, 0.2462, 0.75, 0.2159, 0.75, 0.5, 0.8466, 0.625, 0.8466, 0.625, 0.8788, 0.5, 0.8788, 0.5, 0.3409, 0.625, 0.3409, 0.625, 0.3712, 0.5, 0.3712, 0.5, 0.7822, 0.625, 0.7822, 0.625, 0.8144, 0.5, 0.8144, 0.6572, 0.6229, 0.6894, 0.6229, 0.6894, 0.75, 0.6572, 0.75, 0.2784, 0.6229, 0.3106, 0.6229, 0.3106, 0.75, 0.2784, 0.75, 0.5, 0.4034, 0.625, 0.4034, 0.625, 0.4356, 0.5, 0.4356, 0.5, 0.2803, 0.625, 0.2803, 0.625, 0.3106, 0.5, 0.3106, 0.1553, 0.6229, 0.1856, 0.6229, 0.1856, 0.75, 0.1553, 0.75, 0.7841, 0.6229, 0.8144, 0.6229, 0.8144, 0.75, 0.7841, 0.75, 0.5, 0.9091, 0.625, 0.9091, 0.625, 0.9394, 0.5, 0.9394, 0.7841, 0.5, 0.8144, 0.5, 0.8144, 0.6229, 0.7841, 0.6229, 0.1553, 0.5, 0.1856, 0.5, 0.1856, 0.6229, 0.1553, 0.6229, 0.2784, 0.5, 0.3106, 0.5, 0.3106, 0.6229, 0.2784, 0.6229, 0.6572, 0.5, 0.6894, 0.5, 0.6894, 0.6229, 0.6572, 0.6229, 0.2159, 0.5, 0.2462, 0.5, 0.2462, 0.6229, 0.2159, 0.6229, 0.7216, 0.5, 0.7538, 0.5, 0.7538, 0.6229, 0.7216, 0.6229, 0.8447, 0.5, 0.875, 0.5, 0.875, 0.6229, 0.8447, 0.6229, 0.3428, 0.5, 0.375, 0.5, 0.375, 0.6229, 0.3428, 0.6229, 0.5, 0.5, 0.625, 0.5, 0.625, 0.6229, 0.5, 0.6229, 0.5, 0.0, 0.625, 0.0, 0.625, 0.1271, 0.5, 0.1271, 0.375, 0.0, 0.5, 0.0, 0.5, 0.1271, 0.375, 0.1271, 0.375, 0.5, 0.5, 0.5, 0.5, 0.6229, 0.375, 0.6229, 0.375, 0.9091, 0.5, 0.9091, 0.5, 0.9394, 0.375, 0.9394, 0.375, 0.2803, 0.5, 0.2803, 0.5, 0.3106, 0.375, 0.3106, 0.375, 0.4034, 0.5, 0.4034, 0.5, 0.4356, 0.375, 0.4356, 0.375, 0.7822, 0.5, 0.7822, 0.5, 0.8144, 0.375, 0.8144, 0.375, 0.3409, 0.5, 0.3409, 0.5, 0.3712, 0.375, 0.3712, 0.375, 0.8466, 0.5, 0.8466, 0.5, 0.8788, 0.375, 0.8788, 0.375, 0.9697, 0.5, 0.9697, 0.5, 1.0, 0.375, 1.0, 0.375, 0.6229, 0.5, 0.6229, 0.5, 0.75, 0.375, 0.75, 0.375, 0.4678, 0.5, 0.4678, 0.5, 0.5, 0.375, 0.5, 0.375, 0.1271, 0.5, 0.1271, 0.5, 0.25, 0.375, 0.25, 0.375, 0.9394, 0.5, 0.9394, 0.5, 0.9697, 0.375, 0.9697, 0.375, 0.25, 0.5, 0.25, 0.5, 0.2803, 0.375, 0.2803, 0.8144, 0.5, 0.8447, 0.5, 0.8447, 0.6229, 0.8144, 0.6229, 0.125, 0.5, 0.1553, 0.5, 0.1553, 0.6229, 0.125, 0.6229, 0.125, 0.6229, 0.1553, 0.6229, 0.1553, 0.75, 0.125, 0.75, 0.5, 0.25, 0.625, 0.25, 0.625, 0.2803, 0.5, 0.2803, 0.8144, 0.6229, 0.8447, 0.6229, 0.8447, 0.75, 0.8144, 0.75, 0.5, 0.9394, 0.625, 0.9394, 0.625, 0.9697, 0.5, 0.9697, 0.375, 0.3106, 0.5, 0.3106, 0.5, 0.3409, 0.375, 0.3409, 0.375, 0.8788, 0.5, 0.8788, 0.5, 0.9091, 0.375, 0.9091, 0.1856, 0.5, 0.2159, 0.5, 0.2159, 0.6229, 0.1856, 0.6229, 0.7538, 0.5, 0.7841, 0.5, 0.7841, 0.6229, 0.7538, 0.6229, 0.5, 0.8788, 0.625, 0.8788, 0.625, 0.9091, 0.5, 0.9091, 0.7538, 0.6229, 0.7841, 0.6229, 0.7841, 0.75, 0.7538, 0.75, 0.5, 0.3106, 0.625, 0.3106, 0.625, 0.3409, 0.5, 0.3409, 0.1856, 0.6229, 0.2159, 0.6229, 0.2159, 0.75, 0.1856, 0.75, 0.375, 0.8144, 0.5, 0.8144, 0.5, 0.8466, 0.375, 0.8466, 0.375, 0.3712, 0.5, 0.3712, 0.5, 0.4034, 0.375, 0.4034, 0.6894, 0.5, 0.7216, 0.5, 0.7216, 0.6229, 0.6894, 0.6229, 0.2462, 0.5, 0.2784, 0.5, 0.2784, 0.6229, 0.2462, 0.6229, 0.5, 0.3712, 0.625, 0.3712, 0.625, 0.4034, 0.5, 0.4034, 0.2462, 0.6229, 0.2784, 0.6229, 0.2784, 0.75, 0.2462, 0.75, 0.5, 0.8144, 0.625, 0.8144, 0.625, 0.8466, 0.5, 0.8466, 0.6894, 0.6229, 0.7216, 0.6229, 0.7216, 0.75, 0.6894, 0.75, 0.375, 0.4356, 0.5, 0.4356, 0.5, 0.4678, 0.375, 0.4678, 0.375, 0.75, 0.5, 0.75, 0.5, 0.7822, 0.375, 0.7822, 0.3106, 0.5, 0.3428, 0.5, 0.3428, 0.6229, 0.3106, 0.6229, 0.625, 0.5, 0.6572, 0.5, 0.6572, 0.6229, 0.625, 0.6229, 0.625, 0.6229, 0.6572, 0.6229, 0.6572, 0.75, 0.625, 0.75, 0.5, 0.75, 0.625, 0.75, 0.625, 0.7822, 0.5, 0.7822, 0.3106, 0.6229, 0.3428, 0.6229, 0.3428, 0.75, 0.3106, 0.75, 0.5, 0.4356, 0.625, 0.4356, 0.625, 0.4678, 0.5, 0.4678, 0.5968, 0.0, 0.625, 0.0, 0.625, 0.25, 0.5968, 0.25, 0.5968, 0.3701, 0.625, 0.3701, 0.625, 0.5, 0.5968, 0.5, 0.5968, 0.5, 0.625, 0.5, 0.625, 0.75, 0.5968, 0.75, 0.5968, 0.8799, 0.625, 0.8799, 0.625, 1.0, 0.5968, 1.0, 0.2451, 0.5, 0.375, 0.5, 0.375, 0.75, 0.2451, 0.75, 0.7549, 0.5, 0.875, 0.5, 0.875, 0.75, 0.7549, 0.75, 0.4433, 0.8799, 0.4967, 0.8799, 0.4967, 1.0, 0.4433, 1.0, 0.4433, 0.5, 0.4967, 0.5, 0.4967, 0.75, 0.4433, 0.75, 0.4433, 0.3701, 0.4967, 0.3701, 0.4967, 0.5, 0.4433, 0.5, 0.4433, 0.0, 0.4967, 0.0, 0.4967, 0.25, 0.4433, 0.25, 0.5316, 0.8799, 0.5651, 0.8799, 0.5651, 1.0, 0.5316, 1.0, 0.5316, 0.5, 0.5651, 0.5, 0.5651, 0.75, 0.5316, 0.75, 0.5316, 0.3701, 0.5651, 0.3701, 0.5651, 0.5, 0.5316, 0.5, 0.5316, 0.0, 0.5651, 0.0, 0.5651, 0.25, 0.5316, 0.25, 0.4092, 0.0, 0.4433, 0.0, 0.4433, 0.25, 0.4092, 0.25, 0.4092, 0.3701, 0.4433, 0.3701, 0.4433, 0.5, 0.4092, 0.5, 0.4092, 0.5, 0.4433, 0.5, 0.4433, 0.75, 0.4092, 0.75, 0.4092, 0.8799, 0.4433, 0.8799, 0.4433, 1.0, 0.4092, 1.0, 0.4092, 0.75, 0.4433, 0.75, 0.4433, 0.8799, 0.4092, 0.8799, 0.4092, 0.25, 0.4433, 0.25, 0.4433, 0.3701, 0.4092, 0.3701, 0.5316, 0.25, 0.5651, 0.25, 0.5651, 0.3701, 0.5316, 0.3701, 0.5316, 0.75, 0.5651, 0.75, 0.5651, 0.8799, 0.5316, 0.8799, 0.4433, 0.25, 0.4967, 0.25, 0.4967, 0.3701, 0.4433, 0.3701, 0.4433, 0.75, 0.4967, 0.75, 0.4967, 0.8799, 0.4433, 0.8799, 0.625, 0.5, 0.7549, 0.5, 0.7549, 0.75, 0.625, 0.75, 0.125, 0.5, 0.2451, 0.5, 0.2451, 0.75, 0.125, 0.75, 0.5968, 0.75, 0.625, 0.75, 0.625, 0.8799, 0.5968, 0.8799, 0.5968, 0.25, 0.625, 0.25, 0.625, 0.3701, 0.5968, 0.3701, 0.4967, 0.75, 0.5316, 0.75, 0.5316, 0.8799, 0.4967, 0.8799, 0.4967, 0.25, 0.5316, 0.25, 0.5316, 0.3701, 0.4967, 0.3701, 0.4967, 0.0, 0.5316, 0.0, 0.5316, 0.25, 0.4967, 0.25, 0.4967, 0.3701, 0.5316, 0.3701, 0.5316, 0.5, 0.4967, 0.5, 0.4967, 0.5, 0.5316, 0.5, 0.5316, 0.75, 0.4967, 0.75, 0.4967, 0.8799, 0.5316, 0.8799, 0.5316, 1.0, 0.4967, 1.0, 0.5651, 0.25, 0.5968, 0.25, 0.5968, 0.3701, 0.5651, 0.3701, 0.5651, 0.75, 0.5968, 0.75, 0.5968, 0.8799, 0.5651, 0.8799, 0.5651, 0.8799, 0.5968, 0.8799, 0.5968, 1.0, 0.5651, 1.0, 0.5651, 0.5, 0.5968, 0.5, 0.5968, 0.75, 0.5651, 0.75, 0.5651, 0.3701, 0.5968, 0.3701, 0.5968, 0.5, 0.5651, 0.5, 0.5651, 0.0, 0.5968, 0.0, 0.5968, 0.25, 0.5651, 0.25, 0.375, 0.25, 0.4092, 0.25, 0.4092, 0.3701, 0.375, 0.3701, 0.375, 0.75, 0.4092, 0.75, 0.4092, 0.8799, 0.375, 0.8799, 0.375, 0.8799, 0.4092, 0.8799, 0.4092, 1.0, 0.375, 1.0, 0.375, 0.5, 0.4092, 0.5, 0.4092, 0.75, 0.375, 0.75, 0.375, 0.3701, 0.4092, 0.3701, 0.4092, 0.5, 0.375, 0.5, 0.375, 0.0, 0.4092, 0.0, 0.4092, 0.25, 0.375, 0.25, 0.5968, 0.0, 0.625, 0.0, 0.625, 0.25, 0.5968, 0.25, 0.5968, 0.3701, 0.625, 0.3701, 0.625, 0.5, 0.5968, 0.5, 0.5968, 0.5, 0.625, 0.5, 0.625, 0.75, 0.5968, 0.75, 0.5968, 0.8799, 0.625, 0.8799, 0.625, 1.0, 0.5968, 1.0, 0.2451, 0.5, 0.375, 0.5, 0.375, 0.75, 0.2451, 0.75, 0.7549, 0.5, 0.875, 0.5, 0.875, 0.75, 0.7549, 0.75, 0.4433, 0.8799, 0.4967, 0.8799, 0.4967, 1.0, 0.4433, 1.0, 0.4433, 0.5, 0.4967, 0.5, 0.4967, 0.75, 0.4433, 0.75, 0.4433, 0.3701, 0.4967, 0.3701, 0.4967, 0.5, 0.4433, 0.5, 0.4433, 0.0, 0.4967, 0.0, 0.4967, 0.25, 0.4433, 0.25, 0.5316, 0.8799, 0.5651, 0.8799, 0.5651, 1.0, 0.5316, 1.0, 0.5316, 0.5, 0.5651, 0.5, 0.5651, 0.75, 0.5316, 0.75, 0.5316, 0.3701, 0.5651, 0.3701, 0.5651, 0.5, 0.5316, 0.5, 0.5316, 0.0, 0.5651, 0.0, 0.5651, 0.25, 0.5316, 0.25, 0.4092, 0.0, 0.4433, 0.0, 0.4433, 0.25, 0.4092, 0.25, 0.4092, 0.3701, 0.4433, 0.3701, 0.4433, 0.5, 0.4092, 0.5, 0.4092, 0.5, 0.4433, 0.5, 0.4433, 0.75, 0.4092, 0.75, 0.4092, 0.8799, 0.4433, 0.8799, 0.4433, 1.0, 0.4092, 1.0, 0.4092, 0.75, 0.4433, 0.75, 0.4433, 0.8799, 0.4092, 0.8799, 0.4092, 0.25, 0.4433, 0.25, 0.4433, 0.3701, 0.4092, 0.3701, 0.5316, 0.25, 0.5651, 0.25, 0.5651, 0.3701, 0.5316, 0.3701, 0.5316, 0.75, 0.5651, 0.75, 0.5651, 0.8799, 0.5316, 0.8799, 0.4433, 0.25, 0.4967, 0.25, 0.4967, 0.3701, 0.4433, 0.3701, 0.4433, 0.75, 0.4967, 0.75, 0.4967, 0.8799, 0.4433, 0.8799, 0.625, 0.5, 0.7549, 0.5, 0.7549, 0.75, 0.625, 0.75, 0.125, 0.5, 0.2451, 0.5, 0.2451, 0.75, 0.125, 0.75, 0.5968, 0.75, 0.625, 0.75, 0.625, 0.8799, 0.5968, 0.8799, 0.5968, 0.25, 0.625, 0.25, 0.625, 0.3701, 0.5968, 0.3701, 0.4967, 0.75, 0.5316, 0.75, 0.5316, 0.8799, 0.4967, 0.8799, 0.4967, 0.25, 0.5316, 0.25, 0.5316, 0.3701, 0.4967, 0.3701, 0.4967, 0.0, 0.5316, 0.0, 0.5316, 0.25, 0.4967, 0.25, 0.4967, 0.3701, 0.5316, 0.3701, 0.5316, 0.5, 0.4967, 0.5, 0.4967, 0.5, 0.5316, 0.5, 0.5316, 0.75, 0.4967, 0.75, 0.4967, 0.8799, 0.5316, 0.8799, 0.5316, 1.0, 0.4967, 1.0, 0.5651, 0.25, 0.5968, 0.25, 0.5968, 0.3701, 0.5651, 0.3701, 0.5651, 0.75, 0.5968, 0.75, 0.5968, 0.8799, 0.5651, 0.8799, 0.5651, 0.8799, 0.5968, 0.8799, 0.5968, 1.0, 0.5651, 1.0, 0.5651, 0.5, 0.5968, 0.5, 0.5968, 0.75, 0.5651, 0.75, 0.5651, 0.3701, 0.5968, 0.3701, 0.5968, 0.5, 0.5651, 0.5, 0.5651, 0.0, 0.5968, 0.0, 0.5968, 0.25, 0.5651, 0.25, 0.375, 0.25, 0.4092, 0.25, 0.4092, 0.3701, 0.375, 0.3701, 0.375, 0.75, 0.4092, 0.75, 0.4092, 0.8799, 0.375, 0.8799, 0.375, 0.8799, 0.4092, 0.8799, 0.4092, 1.0, 0.375, 1.0, 0.375, 0.5, 0.4092, 0.5, 0.4092, 0.75, 0.375, 0.75, 0.375, 0.3701, 0.4092, 0.3701, 0.4092, 0.5, 0.375, 0.5, 0.375, 0.0, 0.4092, 0.0, 0.4092, 0.25, 0.375, 0.25, 1.0, 0.5, 1.0, 1.0, 0.9688, 1.0, 0.9688, 0.5, 0.9688, 0.5, 0.9688, 1.0, 0.9375, 1.0, 0.9375, 0.5, 0.9375, 0.5, 0.9375, 1.0, 0.9062, 1.0, 0.9062, 0.5, 0.9062, 0.5, 0.9062, 1.0, 0.875, 1.0, 0.875, 0.5, 0.875, 0.5, 0.875, 1.0, 0.8438, 1.0, 0.8438, 0.5, 0.8438, 0.5, 0.8438, 1.0, 0.8125, 1.0, 0.8125, 0.5, 0.8125, 0.5, 0.8125, 1.0, 0.7812, 1.0, 0.7812, 0.5, 0.7812, 0.5, 0.7812, 1.0, 0.75, 1.0, 0.75, 0.5, 0.75, 0.5, 0.75, 1.0, 0.7188, 1.0, 0.7188, 0.5, 0.7188, 0.5, 0.7188, 1.0, 0.6875, 1.0, 0.6875, 0.5, 0.6875, 0.5, 0.6875, 1.0, 0.6562, 1.0, 0.6562, 0.5, 0.6562, 0.5, 0.6562, 1.0, 0.625, 1.0, 0.625, 0.5, 0.625, 0.5, 0.625, 1.0, 0.5938, 1.0, 0.5938, 0.5, 0.5938, 0.5, 0.5938, 1.0, 0.5625, 1.0, 0.5625, 0.5, 0.5625, 0.5, 0.5625, 1.0, 0.5312, 1.0, 0.5312, 0.5, 0.5312, 0.5, 0.5312, 1.0, 0.5, 1.0, 0.5, 0.5, 0.5, 0.5, 0.5, 1.0, 0.4688, 1.0, 0.4688, 0.5, 0.4688, 0.5, 0.4688, 1.0, 0.4375, 1.0, 0.4375, 0.5, 0.4375, 0.5, 0.4375, 1.0, 0.4062, 1.0, 0.4062, 0.5, 0.4062, 0.5, 0.4062, 1.0, 0.375, 1.0, 0.375, 0.5, 0.375, 0.5, 0.375, 1.0, 0.3438, 1.0, 0.3438, 0.5, 0.3438, 0.5, 0.3438, 1.0, 0.3125, 1.0, 0.3125, 0.5, 0.3125, 0.5, 0.3125, 1.0, 0.2812, 1.0, 0.2812, 0.5, 0.2812, 0.5, 0.2812, 1.0, 0.25, 1.0, 0.25, 0.5, 0.25, 0.5, 0.25, 1.0, 0.2188, 1.0, 0.2188, 0.5, 0.2188, 0.5, 0.2188, 1.0, 0.1875, 1.0, 0.1875, 0.5, 0.1875, 0.5, 0.1875, 1.0, 0.1562, 1.0, 0.1562, 0.5, 0.1562, 0.5, 0.1562, 1.0, 0.125, 1.0, 0.125, 0.5, 0.125, 0.5, 0.125, 1.0, 0.09375, 1.0, 0.09375, 0.5, 0.09375, 0.5, 0.09375, 1.0, 0.0625, 1.0, 0.0625, 0.5, 0.2968, 0.4854, 0.25, 0.49, 0.2032, 0.4854, 0.1582, 0.4717, 0.1167, 0.4496, 0.08029, 0.4197, 0.05045, 0.3833, 0.02827, 0.3418, 0.01461, 0.2968, 0.01, 0.25, 0.01461, 0.2032, 0.02827, 0.1582, 0.05045, 0.1167, 0.08029, 0.08029, 0.1167, 0.05045, 0.1582, 0.02827, 0.2032, 0.01461, 0.25, 0.01, 0.2968, 0.01461, 0.3418, 0.02827, 0.3833, 0.05045, 0.4197, 0.08029, 0.4496, 0.1167, 0.4717, 0.1582, 0.4854, 0.2032, 0.49, 0.25, 0.4854, 0.2968, 0.4717, 0.3418, 0.4496, 0.3833, 0.4197, 0.4197, 0.3833, 0.4496, 0.3418, 0.4717, 0.0625, 0.5, 0.0625, 1.0, 0.03125, 1.0, 0.03125, 0.5, 0.03125, 0.5, 0.03125, 1.0, 0.0, 1.0, 0.0, 0.5, 0.75, 0.49, 0.7968, 0.4854, 0.8418, 0.4717, 0.8833, 0.4496, 0.9197, 0.4197, 0.9496, 0.3833, 0.9717, 0.3418, 0.9854, 0.2968, 0.99, 0.25, 0.9854, 0.2032, 0.9717, 0.1582, 0.9496, 0.1167, 0.9197, 0.08029, 0.8833, 0.05045, 0.8418, 0.02827, 0.7968, 0.01461, 0.75, 0.01, 0.7032, 0.01461, 0.6582, 0.02827, 0.6167, 0.05045, 0.5803, 0.08029, 0.5504, 0.1167, 0.5283, 0.1582, 0.5146, 0.2032, 0.51, 0.25, 0.5146, 0.2968, 0.5283, 0.3418, 0.5504, 0.3833, 0.5803, 0.4197, 0.6167, 0.4496, 0.6582, 0.4717, 0.7032, 0.4854, 1.0, 0.5, 1.0, 1.0, 0.9688, 1.0, 0.9688, 0.5, 0.9688, 0.5, 0.9688, 1.0, 0.9375, 1.0, 0.9375, 0.5, 0.9375, 0.5, 0.9375, 1.0, 0.9062, 1.0, 0.9062, 0.5, 0.9062, 0.5, 0.9062, 1.0, 0.875, 1.0, 0.875, 0.5, 0.875, 0.5, 0.875, 1.0, 0.8438, 1.0, 0.8438, 0.5, 0.8438, 0.5, 0.8438, 1.0, 0.8125, 1.0, 0.8125, 0.5, 0.8125, 0.5, 0.8125, 1.0, 0.7812, 1.0, 0.7812, 0.5, 0.7812, 0.5, 0.7812, 1.0, 0.75, 1.0, 0.75, 0.5, 0.75, 0.5, 0.75, 1.0, 0.7188, 1.0, 0.7188, 0.5, 0.7188, 0.5, 0.7188, 1.0, 0.6875, 1.0, 0.6875, 0.5, 0.6875, 0.5, 0.6875, 1.0, 0.6562, 1.0, 0.6562, 0.5, 0.6562, 0.5, 0.6562, 1.0, 0.625, 1.0, 0.625, 0.5, 0.625, 0.5, 0.625, 1.0, 0.5938, 1.0, 0.5938, 0.5, 0.5938, 0.5, 0.5938, 1.0, 0.5625, 1.0, 0.5625, 0.5, 0.5625, 0.5, 0.5625, 1.0, 0.5312, 1.0, 0.5312, 0.5, 0.5312, 0.5, 0.5312, 1.0, 0.5, 1.0, 0.5, 0.5, 0.5, 0.5, 0.5, 1.0, 0.4688, 1.0, 0.4688, 0.5, 0.4688, 0.5, 0.4688, 1.0, 0.4375, 1.0, 0.4375, 0.5, 0.4375, 0.5, 0.4375, 1.0, 0.4062, 1.0, 0.4062, 0.5, 0.4062, 0.5, 0.4062, 1.0, 0.375, 1.0, 0.375, 0.5, 0.375, 0.5, 0.375, 1.0, 0.3438, 1.0, 0.3438, 0.5, 0.3438, 0.5, 0.3438, 1.0, 0.3125, 1.0, 0.3125, 0.5, 0.3125, 0.5, 0.3125, 1.0, 0.2812, 1.0, 0.2812, 0.5, 0.2812, 0.5, 0.2812, 1.0, 0.25, 1.0, 0.25, 0.5, 0.25, 0.5, 0.25, 1.0, 0.2188, 1.0, 0.2188, 0.5, 0.2188, 0.5, 0.2188, 1.0, 0.1875, 1.0, 0.1875, 0.5, 0.1875, 0.5, 0.1875, 1.0, 0.1562, 1.0, 0.1562, 0.5, 0.1562, 0.5, 0.1562, 1.0, 0.125, 1.0, 0.125, 0.5, 0.125, 0.5, 0.125, 1.0, 0.09375, 1.0, 0.09375, 0.5, 0.09375, 0.5, 0.09375, 1.0, 0.0625, 1.0, 0.0625, 0.5, 0.2968, 0.4854, 0.25, 0.49, 0.2032, 0.4854, 0.1582, 0.4717, 0.1167, 0.4496, 0.08029, 0.4197, 0.05045, 0.3833, 0.02827, 0.3418, 0.01461, 0.2968, 0.01, 0.25, 0.01461, 0.2032, 0.02827, 0.1582, 0.05045, 0.1167, 0.08029, 0.08029, 0.1167, 0.05045, 0.1582, 0.02827, 0.2032, 0.01461, 0.25, 0.01, 0.2968, 0.01461, 0.3418, 0.02827, 0.3833, 0.05045, 0.4197, 0.08029, 0.4496, 0.1167, 0.4717, 0.1582, 0.4854, 0.2032, 0.49, 0.25, 0.4854, 0.2968, 0.4717, 0.3418, 0.4496, 0.3833, 0.4197, 0.4197, 0.3833, 0.4496, 0.3418, 0.4717, 0.0625, 0.5, 0.0625, 1.0, 0.03125, 1.0, 0.03125, 0.5, 0.03125, 0.5, 0.03125, 1.0, 0.0, 1.0, 0.0, 0.5, 0.75, 0.49, 0.7968, 0.4854, 0.8418, 0.4717, 0.8833, 0.4496, 0.9197, 0.4197, 0.9496, 0.3833, 0.9717, 0.3418, 0.9854, 0.2968, 0.99, 0.25, 0.9854, 0.2032, 0.9717, 0.1582, 0.9496, 0.1167, 0.9197, 0.08029, 0.8833, 0.05045, 0.8418, 0.02827, 0.7968, 0.01461, 0.75, 0.01, 0.7032, 0.01461, 0.6582, 0.02827, 0.6167, 0.05045, 0.5803, 0.08029, 0.5504, 0.1167, 0.5283, 0.1582, 0.5146, 0.2032, 0.51, 0.25, 0.5146, 0.2968, 0.5283, 0.3418, 0.5504, 0.3833, 0.5803, 0.4197, 0.6167, 0.4496, 0.6582, 0.4717, 0.7032, 0.4854, 1.0, 0.5, 1.0, 1.0, 0.9688, 1.0, 0.9688, 0.5, 0.9688, 0.5, 0.9688, 1.0, 0.9375, 1.0, 0.9375, 0.5, 0.9375, 0.5, 0.9375, 1.0, 0.9062, 1.0, 0.9062, 0.5, 0.9062, 0.5, 0.9062, 1.0, 0.875, 1.0, 0.875, 0.5, 0.875, 0.5, 0.875, 1.0, 0.8438, 1.0, 0.8438, 0.5, 0.8438, 0.5, 0.8438, 1.0, 0.8125, 1.0, 0.8125, 0.5, 0.8125, 0.5, 0.8125, 1.0, 0.7812, 1.0, 0.7812, 0.5, 0.7812, 0.5, 0.7812, 1.0, 0.75, 1.0, 0.75, 0.5, 0.75, 0.5, 0.75, 1.0, 0.7188, 1.0, 0.7188, 0.5, 0.7188, 0.5, 0.7188, 1.0, 0.6875, 1.0, 0.6875, 0.5, 0.6875, 0.5, 0.6875, 1.0, 0.6562, 1.0, 0.6562, 0.5, 0.6562, 0.5, 0.6562, 1.0, 0.625, 1.0, 0.625, 0.5, 0.625, 0.5, 0.625, 1.0, 0.5938, 1.0, 0.5938, 0.5, 0.5938, 0.5, 0.5938, 1.0, 0.5625, 1.0, 0.5625, 0.5, 0.5625, 0.5, 0.5625, 1.0, 0.5312, 1.0, 0.5312, 0.5, 0.5312, 0.5, 0.5312, 1.0, 0.5, 1.0, 0.5, 0.5, 0.5, 0.5, 0.5, 1.0, 0.4688, 1.0, 0.4688, 0.5, 0.4688, 0.5, 0.4688, 1.0, 0.4375, 1.0, 0.4375, 0.5, 0.4375, 0.5, 0.4375, 1.0, 0.4062, 1.0, 0.4062, 0.5, 0.4062, 0.5, 0.4062, 1.0, 0.375, 1.0, 0.375, 0.5, 0.375, 0.5, 0.375, 1.0, 0.3438, 1.0, 0.3438, 0.5, 0.3438, 0.5, 0.3438, 1.0, 0.3125, 1.0, 0.3125, 0.5, 0.3125, 0.5, 0.3125, 1.0, 0.2812, 1.0, 0.2812, 0.5, 0.2812, 0.5, 0.2812, 1.0, 0.25, 1.0, 0.25, 0.5, 0.25, 0.5, 0.25, 1.0, 0.2188, 1.0, 0.2188, 0.5, 0.2188, 0.5, 0.2188, 1.0, 0.1875, 1.0, 0.1875, 0.5, 0.1875, 0.5, 0.1875, 1.0, 0.1562, 1.0, 0.1562, 0.5, 0.1562, 0.5, 0.1562, 1.0, 0.125, 1.0, 0.125, 0.5, 0.125, 0.5, 0.125, 1.0, 0.09375, 1.0, 0.09375, 0.5, 0.09375, 0.5, 0.09375, 1.0, 0.0625, 1.0, 0.0625, 0.5, 0.2968, 0.4854, 0.25, 0.49, 0.2032, 0.4854, 0.1582, 0.4717, 0.1167, 0.4496, 0.08029, 0.4197, 0.05045, 0.3833, 0.02827, 0.3418, 0.01461, 0.2968, 0.01, 0.25, 0.01461, 0.2032, 0.02827, 0.1582, 0.05045, 0.1167, 0.08029, 0.08029, 0.1167, 0.05045, 0.1582, 0.02827, 0.2032, 0.01461, 0.25, 0.01, 0.2968, 0.01461, 0.3418, 0.02827, 0.3833, 0.05045, 0.4197, 0.08029, 0.4496, 0.1167, 0.4717, 0.1582, 0.4854, 0.2032, 0.49, 0.25, 0.4854, 0.2968, 0.4717, 0.3418, 0.4496, 0.3833, 0.4197, 0.4197, 0.3833, 0.4496, 0.3418, 0.4717, 0.0625, 0.5, 0.0625, 1.0, 0.03125, 1.0, 0.03125, 0.5, 0.03125, 0.5, 0.03125, 1.0, 0.0, 1.0, 0.0, 0.5, 0.75, 0.49, 0.7968, 0.4854, 0.8418, 0.4717, 0.8833, 0.4496, 0.9197, 0.4197, 0.9496, 0.3833, 0.9717, 0.3418, 0.9854, 0.2968, 0.99, 0.25, 0.9854, 0.2032, 0.9717, 0.1582, 0.9496, 0.1167, 0.9197, 0.08029, 0.8833, 0.05045, 0.8418, 0.02827, 0.7968, 0.01461, 0.75, 0.01, 0.7032, 0.01461, 0.6582, 0.02827, 0.6167, 0.05045, 0.5803, 0.08029, 0.5504, 0.1167, 0.5283, 0.1582, 0.5146, 0.2032, 0.51, 0.25, 0.5146, 0.2968, 0.5283, 0.3418, 0.5504, 0.3833, 0.5803, 0.4197, 0.6167, 0.4496, 0.6582, 0.4717, 0.7032, 0.4854, 1.0, 0.5, 1.0, 1.0, 0.9688, 1.0, 0.9688, 0.5, 0.9688, 0.5, 0.9688, 1.0, 0.9375, 1.0, 0.9375, 0.5, 0.9375, 0.5, 0.9375, 1.0, 0.9062, 1.0, 0.9062, 0.5, 0.9062, 0.5, 0.9062, 1.0, 0.875, 1.0, 0.875, 0.5, 0.875, 0.5, 0.875, 1.0, 0.8438, 1.0, 0.8438, 0.5, 0.8438, 0.5, 0.8438, 1.0, 0.8125, 1.0, 0.8125, 0.5, 0.8125, 0.5, 0.8125, 1.0, 0.7812, 1.0, 0.7812, 0.5, 0.7812, 0.5, 0.7812, 1.0, 0.75, 1.0, 0.75, 0.5, 0.75, 0.5, 0.75, 1.0, 0.7188, 1.0, 0.7188, 0.5, 0.7188, 0.5, 0.7188, 1.0, 0.6875, 1.0, 0.6875, 0.5, 0.6875, 0.5, 0.6875, 1.0, 0.6562, 1.0, 0.6562, 0.5, 0.6562, 0.5, 0.6562, 1.0, 0.625, 1.0, 0.625, 0.5, 0.625, 0.5, 0.625, 1.0, 0.5938, 1.0, 0.5938, 0.5, 0.5938, 0.5, 0.5938, 1.0, 0.5625, 1.0, 0.5625, 0.5, 0.5625, 0.5, 0.5625, 1.0, 0.5312, 1.0, 0.5312, 0.5, 0.5312, 0.5, 0.5312, 1.0, 0.5, 1.0, 0.5, 0.5, 0.5, 0.5, 0.5, 1.0, 0.4688, 1.0, 0.4688, 0.5, 0.4688, 0.5, 0.4688, 1.0, 0.4375, 1.0, 0.4375, 0.5, 0.4375, 0.5, 0.4375, 1.0, 0.4062, 1.0, 0.4062, 0.5, 0.4062, 0.5, 0.4062, 1.0, 0.375, 1.0, 0.375, 0.5, 0.375, 0.5, 0.375, 1.0, 0.3438, 1.0, 0.3438, 0.5, 0.3438, 0.5, 0.3438, 1.0, 0.3125, 1.0, 0.3125, 0.5, 0.3125, 0.5, 0.3125, 1.0, 0.2812, 1.0, 0.2812, 0.5, 0.2812, 0.5, 0.2812, 1.0, 0.25, 1.0, 0.25, 0.5, 0.25, 0.5, 0.25, 1.0, 0.2188, 1.0, 0.2188, 0.5, 0.2188, 0.5, 0.2188, 1.0, 0.1875, 1.0, 0.1875, 0.5, 0.1875, 0.5, 0.1875, 1.0, 0.1562, 1.0, 0.1562, 0.5, 0.1562, 0.5, 0.1562, 1.0, 0.125, 1.0, 0.125, 0.5, 0.125, 0.5, 0.125, 1.0, 0.09375, 1.0, 0.09375, 0.5, 0.09375, 0.5, 0.09375, 1.0, 0.0625, 1.0, 0.0625, 0.5, 0.2968, 0.4854, 0.25, 0.49, 0.2032, 0.4854, 0.1582, 0.4717, 0.1167, 0.4496, 0.08029, 0.4197, 0.05045, 0.3833, 0.02827, 0.3418, 0.01461, 0.2968, 0.01, 0.25, 0.01461, 0.2032, 0.02827, 0.1582, 0.05045, 0.1167, 0.08029, 0.08029, 0.1167, 0.05045, 0.1582, 0.02827, 0.2032, 0.01461, 0.25, 0.01, 0.2968, 0.01461, 0.3418, 0.02827, 0.3833, 0.05045, 0.4197, 0.08029, 0.4496, 0.1167, 0.4717, 0.1582, 0.4854, 0.2032, 0.49, 0.25, 0.4854, 0.2968, 0.4717, 0.3418, 0.4496, 0.3833, 0.4197, 0.4197, 0.3833, 0.4496, 0.3418, 0.4717, 0.0625, 0.5, 0.0625, 1.0, 0.03125, 1.0, 0.03125, 0.5, 0.03125, 0.5, 0.03125, 1.0, 0.0, 1.0, 0.0, 0.5, 0.75, 0.49, 0.7968, 0.4854, 0.8418, 0.4717, 0.8833, 0.4496, 0.9197, 0.4197, 0.9496, 0.3833, 0.9717, 0.3418, 0.9854, 0.2968, 0.99, 0.25, 0.9854, 0.2032, 0.9717, 0.1582, 0.9496, 0.1167, 0.9197, 0.08029, 0.8833, 0.05045, 0.8418, 0.02827, 0.7968, 0.01461, 0.75, 0.01, 0.7032, 0.01461, 0.6582, 0.02827, 0.6167, 0.05045, 0.5803, 0.08029, 0.5504, 0.1167, 0.5283, 0.1582, 0.5146, 0.2032, 0.51, 0.25, 0.5146, 0.2968, 0.5283, 0.3418, 0.5504, 0.3833, 0.5803, 0.4197, 0.6167, 0.4496, 0.6582, 0.4717, 0.7032, 0.4854])
me_cube_004.materials.append(mat_bar)
me_cube_004.materials.append(mat_foot)
me_cube_004.materials.append(mat_vis)
me_cube_004.use_remesh_fix_poles = True
me_cube_004.use_remesh_preserve_attributes = False
me_cube_004.use_mirror_vertex_groups = False
me_cube_004.update()

# ---- objects
ob_bar_001 = bpy.data.objects.new('Bar.001', me_cube_004)

# ---- transforms, parenting, visibility, modifiers, constraints
ob_bar_001.location = (0.0, 0.0, 0.0)
ob_bar_001.lineart.crease_threshold = 0.0

# ---- collection membership
scene.collection.objects.link(ob_bar_001)

# ---- scene / render settings (as saved in the file)
scene.frame_start = 1; scene.frame_end = 250; scene.frame_set(1)
scene.render.engine = 'BLENDER_EEVEE_NEXT'
scene.cycles.use_denoising = False
scene.cycles.samples = 128
scene.cycles.sampling_pattern = 'TABULATED_SOBOL'
scene.cycles.use_adaptive_sampling = False
scene.cycles.use_light_tree = False
scene.view_settings.view_transform = 'Filmic'
bpy.context.view_layer.update()

# ---- added for rendering (the .blend has no active camera and no usable light): camera, sun
cam_auto = bpy.data.cameras.new('AutoCamera')
cam_auto.lens = 50.0
cam_auto.sensor_width = 36.0
cam_auto.clip_end = 1000.0
ob_auto_camera = bpy.data.objects.new('AutoCamera', cam_auto)
scene.collection.objects.link(ob_auto_camera)
ob_auto_camera.location = (3.79546, -4.57369, 4.2117)
ob_auto_camera.rotation_euler = (1.09748, -7.21219e-08, 0.694738)
scene.camera = ob_auto_camera
light_auto_sun = bpy.data.lights.new('AutoSun', 'SUN')
light_auto_sun.energy = 3.0
light_auto_sun.angle = 0.0523599
ob_auto_sun = bpy.data.objects.new('AutoSun', light_auto_sun)
scene.collection.objects.link(ob_auto_sun)
ob_auto_sun.rotation_euler = (0.872665, 0.174533, 0.523599)
bpy.context.view_layer.update()
